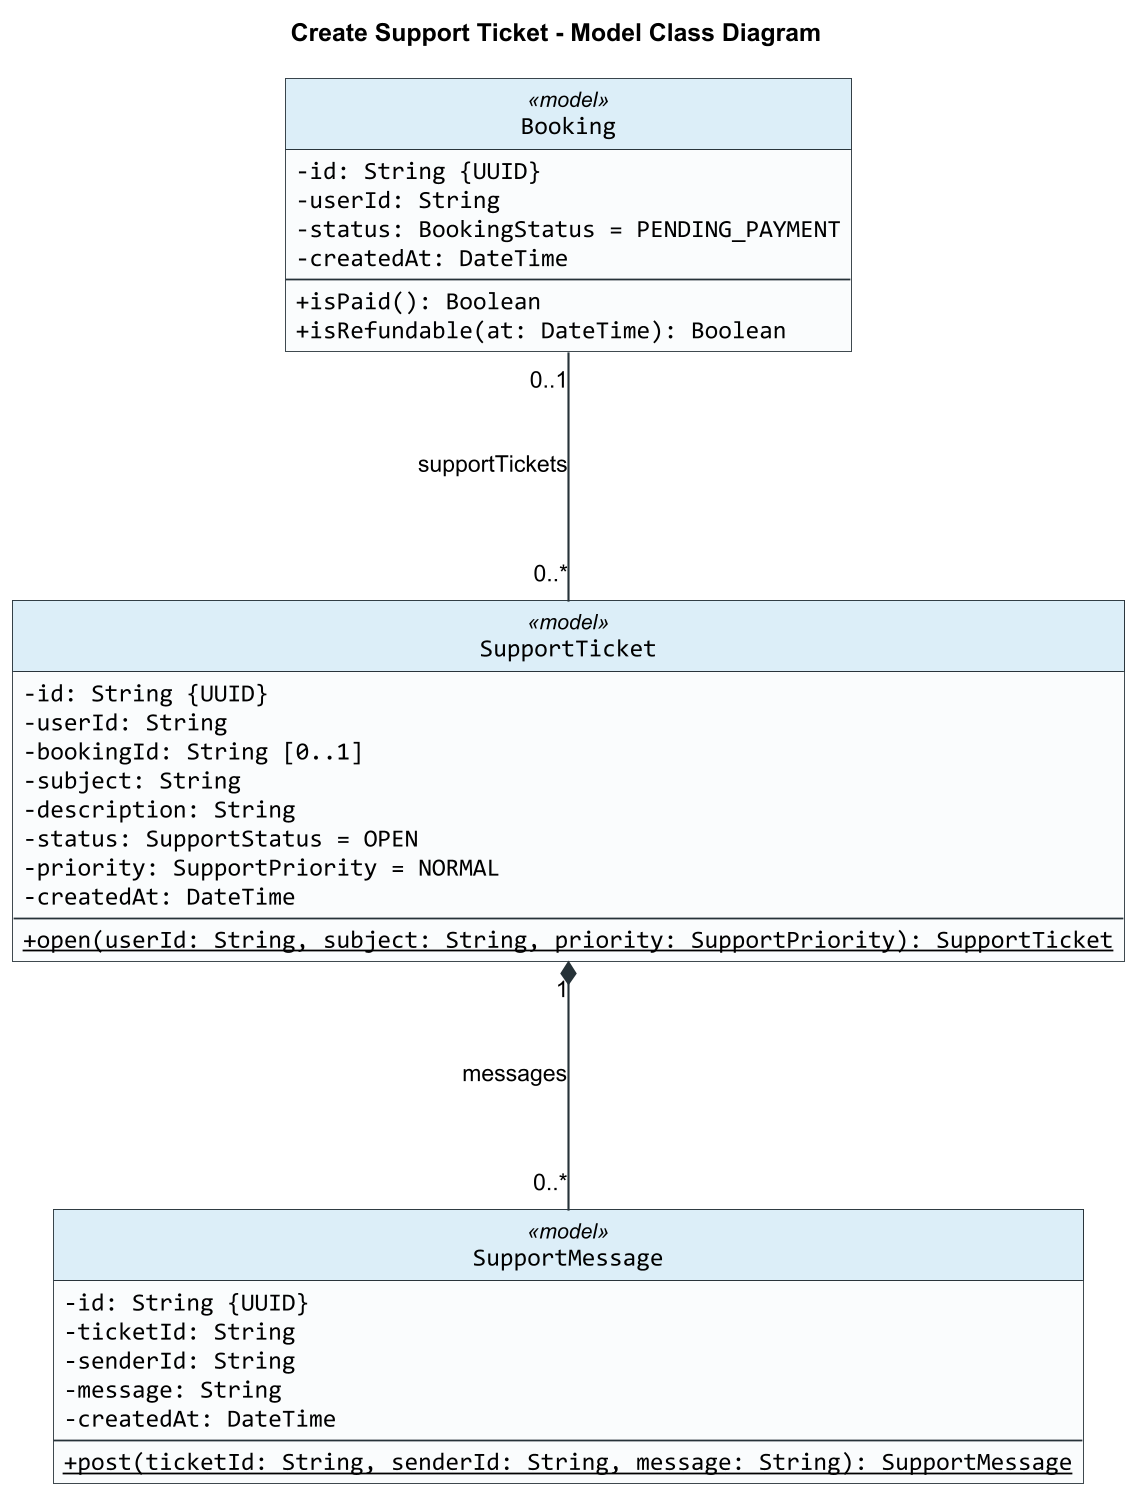

The diagram above was rendered by PlantUML. Its source (embedded in the PNG):
@startuml
title Create Support Ticket - Model Class Diagram

skinparam backgroundColor #FFFFFF
skinparam shadowing false
skinparam roundCorner 0
skinparam dpi 170
skinparam defaultFontName Arial
skinparam classFontName Arial
skinparam classAttributeFontName Consolas
skinparam classAttributeIconSize 0
skinparam classBorderColor #263238
skinparam classBackgroundColor #FAFCFD
skinparam classHeaderBackgroundColor #DCEEF8
skinparam ArrowColor #263238
skinparam ArrowThickness 1.2
skinparam linetype ortho
skinparam nodesep 160
skinparam ranksep 140
hide circle

class Booking <<model>> {
  -id: String {UUID}
  -userId: String
  -status: BookingStatus = PENDING_PAYMENT
  -createdAt: DateTime
  --
  +isPaid(): Boolean
  +isRefundable(at: DateTime): Boolean
}

class SupportTicket <<model>> {
  -id: String {UUID}
  -userId: String
  -bookingId: String [0..1]
  -subject: String
  -description: String
  -status: SupportStatus = OPEN
  -priority: SupportPriority = NORMAL
  -createdAt: DateTime
  --
  {static} +open(userId: String, subject: String, priority: SupportPriority): SupportTicket
}

class SupportMessage <<model>> {
  -id: String {UUID}
  -ticketId: String
  -senderId: String
  -message: String
  -createdAt: DateTime
  --
  {static} +post(ticketId: String, senderId: String, message: String): SupportMessage
}

SupportTicket "1" *-- "0..*" SupportMessage : messages
Booking "0..1" -- "0..*" SupportTicket : supportTickets

@enduml